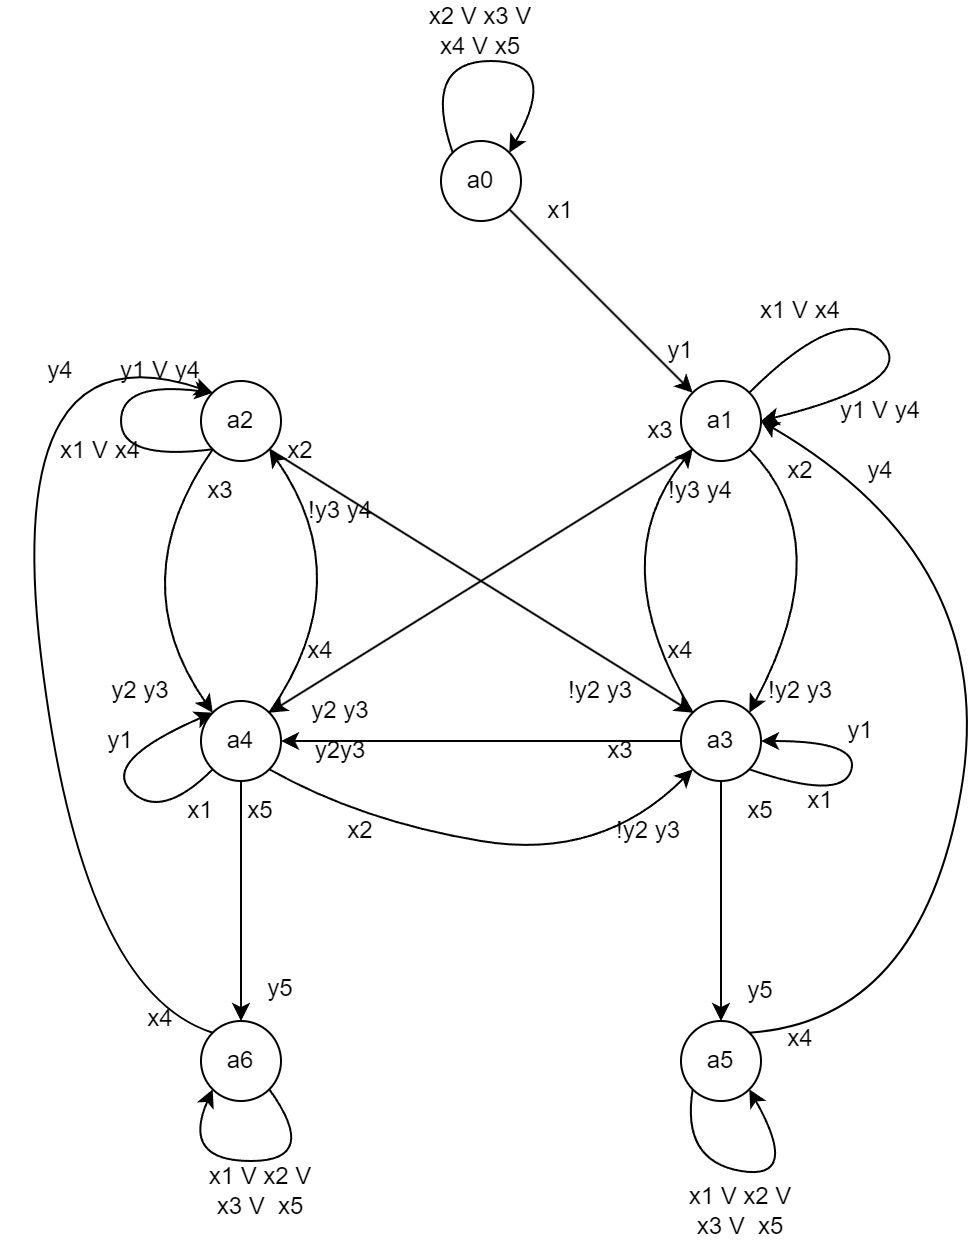

The diagram above was exported from draw.io. Its source (the exported page's mxGraphModel, read from the mxfile embedded in the PNG):
<mxGraphModel dx="705" dy="414" grid="1" gridSize="10" guides="1" tooltips="1" connect="1" arrows="1" fold="1" page="1" pageScale="1" pageWidth="827" pageHeight="1169" math="0" shadow="0">
  <root>
    <mxCell id="0" />
    <mxCell id="1" parent="0" />
    <mxCell id="U6gbGnjzzzYsf7bK20Zn-1" value="a0" style="ellipse;whiteSpace=wrap;html=1;aspect=fixed;" vertex="1" parent="1">
      <mxGeometry x="280" y="160" width="40" height="40" as="geometry" />
    </mxCell>
    <mxCell id="U6gbGnjzzzYsf7bK20Zn-2" value="a1" style="ellipse;whiteSpace=wrap;html=1;aspect=fixed;" vertex="1" parent="1">
      <mxGeometry x="400" y="280" width="40" height="40" as="geometry" />
    </mxCell>
    <mxCell id="U6gbGnjzzzYsf7bK20Zn-3" value="a2" style="ellipse;whiteSpace=wrap;html=1;aspect=fixed;" vertex="1" parent="1">
      <mxGeometry x="160" y="280" width="40" height="40" as="geometry" />
    </mxCell>
    <mxCell id="U6gbGnjzzzYsf7bK20Zn-4" value="a3" style="ellipse;whiteSpace=wrap;html=1;aspect=fixed;" vertex="1" parent="1">
      <mxGeometry x="400" y="440" width="40" height="40" as="geometry" />
    </mxCell>
    <mxCell id="U6gbGnjzzzYsf7bK20Zn-5" value="a4" style="ellipse;whiteSpace=wrap;html=1;aspect=fixed;" vertex="1" parent="1">
      <mxGeometry x="160" y="440" width="40" height="40" as="geometry" />
    </mxCell>
    <mxCell id="U6gbGnjzzzYsf7bK20Zn-6" value="a5" style="ellipse;whiteSpace=wrap;html=1;aspect=fixed;" vertex="1" parent="1">
      <mxGeometry x="400" y="600" width="40" height="40" as="geometry" />
    </mxCell>
    <mxCell id="U6gbGnjzzzYsf7bK20Zn-7" value="a6" style="ellipse;whiteSpace=wrap;html=1;aspect=fixed;" vertex="1" parent="1">
      <mxGeometry x="160" y="600" width="40" height="40" as="geometry" />
    </mxCell>
    <mxCell id="U6gbGnjzzzYsf7bK20Zn-8" value="" style="endArrow=classic;html=1;rounded=0;exitX=1;exitY=1;exitDx=0;exitDy=0;entryX=0;entryY=0;entryDx=0;entryDy=0;" edge="1" parent="1" source="U6gbGnjzzzYsf7bK20Zn-1" target="U6gbGnjzzzYsf7bK20Zn-2">
      <mxGeometry width="50" height="50" relative="1" as="geometry">
        <mxPoint x="360" y="270" as="sourcePoint" />
        <mxPoint x="410" y="220" as="targetPoint" />
      </mxGeometry>
    </mxCell>
    <mxCell id="U6gbGnjzzzYsf7bK20Zn-9" value="" style="curved=1;endArrow=classic;html=1;rounded=0;exitX=0;exitY=0;exitDx=0;exitDy=0;entryX=1;entryY=0;entryDx=0;entryDy=0;" edge="1" parent="1" source="U6gbGnjzzzYsf7bK20Zn-1" target="U6gbGnjzzzYsf7bK20Zn-1">
      <mxGeometry width="50" height="50" relative="1" as="geometry">
        <mxPoint x="360" y="270" as="sourcePoint" />
        <mxPoint x="410" y="220" as="targetPoint" />
        <Array as="points">
          <mxPoint x="270" y="120" />
          <mxPoint x="340" y="120" />
        </Array>
      </mxGeometry>
    </mxCell>
    <mxCell id="U6gbGnjzzzYsf7bK20Zn-10" value="x1" style="text;html=1;strokeColor=none;fillColor=none;align=center;verticalAlign=middle;whiteSpace=wrap;rounded=0;" vertex="1" parent="1">
      <mxGeometry x="310" y="180" width="60" height="30" as="geometry" />
    </mxCell>
    <mxCell id="U6gbGnjzzzYsf7bK20Zn-11" value="y1" style="text;html=1;strokeColor=none;fillColor=none;align=center;verticalAlign=middle;whiteSpace=wrap;rounded=0;" vertex="1" parent="1">
      <mxGeometry x="370" y="250" width="60" height="30" as="geometry" />
    </mxCell>
    <mxCell id="U6gbGnjzzzYsf7bK20Zn-13" value="x2 V x3 V x4 V x5" style="text;html=1;strokeColor=none;fillColor=none;align=center;verticalAlign=middle;whiteSpace=wrap;rounded=0;" vertex="1" parent="1">
      <mxGeometry x="270" y="90" width="60" height="30" as="geometry" />
    </mxCell>
    <mxCell id="U6gbGnjzzzYsf7bK20Zn-14" value="" style="curved=1;endArrow=classic;html=1;rounded=0;exitX=1;exitY=1;exitDx=0;exitDy=0;entryX=1;entryY=0;entryDx=0;entryDy=0;" edge="1" parent="1" source="U6gbGnjzzzYsf7bK20Zn-2" target="U6gbGnjzzzYsf7bK20Zn-4">
      <mxGeometry width="50" height="50" relative="1" as="geometry">
        <mxPoint x="310" y="420" as="sourcePoint" />
        <mxPoint x="360" y="370" as="targetPoint" />
        <Array as="points">
          <mxPoint x="480" y="360" />
        </Array>
      </mxGeometry>
    </mxCell>
    <mxCell id="U6gbGnjzzzYsf7bK20Zn-15" value="" style="curved=1;endArrow=classic;html=1;rounded=0;exitX=1;exitY=0;exitDx=0;exitDy=0;entryX=1;entryY=0.5;entryDx=0;entryDy=0;" edge="1" parent="1" source="U6gbGnjzzzYsf7bK20Zn-2" target="U6gbGnjzzzYsf7bK20Zn-2">
      <mxGeometry width="50" height="50" relative="1" as="geometry">
        <mxPoint x="510" y="270" as="sourcePoint" />
        <mxPoint x="560" y="220" as="targetPoint" />
        <Array as="points">
          <mxPoint x="480" y="240" />
          <mxPoint x="520" y="280" />
        </Array>
      </mxGeometry>
    </mxCell>
    <mxCell id="U6gbGnjzzzYsf7bK20Zn-16" value="x1 V x4" style="text;html=1;strokeColor=none;fillColor=none;align=center;verticalAlign=middle;whiteSpace=wrap;rounded=0;" vertex="1" parent="1">
      <mxGeometry x="430" y="230" width="60" height="30" as="geometry" />
    </mxCell>
    <mxCell id="U6gbGnjzzzYsf7bK20Zn-17" value="y1 V y4" style="text;html=1;strokeColor=none;fillColor=none;align=center;verticalAlign=middle;whiteSpace=wrap;rounded=0;" vertex="1" parent="1">
      <mxGeometry x="470" y="280" width="60" height="30" as="geometry" />
    </mxCell>
    <mxCell id="U6gbGnjzzzYsf7bK20Zn-18" value="x2" style="text;html=1;strokeColor=none;fillColor=none;align=center;verticalAlign=middle;whiteSpace=wrap;rounded=0;" vertex="1" parent="1">
      <mxGeometry x="430" y="310" width="60" height="30" as="geometry" />
    </mxCell>
    <mxCell id="U6gbGnjzzzYsf7bK20Zn-19" value="!y2 y3" style="text;html=1;strokeColor=none;fillColor=none;align=center;verticalAlign=middle;whiteSpace=wrap;rounded=0;" vertex="1" parent="1">
      <mxGeometry x="430" y="420" width="60" height="30" as="geometry" />
    </mxCell>
    <mxCell id="U6gbGnjzzzYsf7bK20Zn-20" value="" style="endArrow=classic;html=1;rounded=0;exitX=0;exitY=1;exitDx=0;exitDy=0;entryX=1;entryY=0;entryDx=0;entryDy=0;" edge="1" parent="1" source="U6gbGnjzzzYsf7bK20Zn-2" target="U6gbGnjzzzYsf7bK20Zn-5">
      <mxGeometry width="50" height="50" relative="1" as="geometry">
        <mxPoint x="320" y="410" as="sourcePoint" />
        <mxPoint x="370" y="360" as="targetPoint" />
      </mxGeometry>
    </mxCell>
    <mxCell id="U6gbGnjzzzYsf7bK20Zn-21" value="x3" style="text;html=1;strokeColor=none;fillColor=none;align=center;verticalAlign=middle;whiteSpace=wrap;rounded=0;" vertex="1" parent="1">
      <mxGeometry x="360" y="290" width="60" height="30" as="geometry" />
    </mxCell>
    <mxCell id="U6gbGnjzzzYsf7bK20Zn-22" value="y2 y3" style="text;html=1;strokeColor=none;fillColor=none;align=center;verticalAlign=middle;whiteSpace=wrap;rounded=0;" vertex="1" parent="1">
      <mxGeometry x="200" y="430" width="60" height="30" as="geometry" />
    </mxCell>
    <mxCell id="U6gbGnjzzzYsf7bK20Zn-23" value="" style="curved=1;endArrow=classic;html=1;rounded=0;entryX=0;entryY=0;entryDx=0;entryDy=0;exitX=0;exitY=1;exitDx=0;exitDy=0;" edge="1" parent="1" source="U6gbGnjzzzYsf7bK20Zn-3" target="U6gbGnjzzzYsf7bK20Zn-3">
      <mxGeometry width="50" height="50" relative="1" as="geometry">
        <mxPoint x="220" y="380" as="sourcePoint" />
        <mxPoint x="270" y="330" as="targetPoint" />
        <Array as="points">
          <mxPoint x="120" y="320" />
          <mxPoint x="120" y="280" />
        </Array>
      </mxGeometry>
    </mxCell>
    <mxCell id="U6gbGnjzzzYsf7bK20Zn-24" value="x1 V x4" style="text;html=1;strokeColor=none;fillColor=none;align=center;verticalAlign=middle;whiteSpace=wrap;rounded=0;" vertex="1" parent="1">
      <mxGeometry x="80" y="300" width="60" height="30" as="geometry" />
    </mxCell>
    <mxCell id="U6gbGnjzzzYsf7bK20Zn-25" value="y1 V y4" style="text;html=1;strokeColor=none;fillColor=none;align=center;verticalAlign=middle;whiteSpace=wrap;rounded=0;" vertex="1" parent="1">
      <mxGeometry x="110" y="260" width="60" height="30" as="geometry" />
    </mxCell>
    <mxCell id="U6gbGnjzzzYsf7bK20Zn-26" value="" style="curved=1;endArrow=classic;html=1;rounded=0;exitX=0;exitY=1;exitDx=0;exitDy=0;entryX=0;entryY=0;entryDx=0;entryDy=0;" edge="1" parent="1" source="U6gbGnjzzzYsf7bK20Zn-3" target="U6gbGnjzzzYsf7bK20Zn-5">
      <mxGeometry width="50" height="50" relative="1" as="geometry">
        <mxPoint x="220" y="380" as="sourcePoint" />
        <mxPoint x="270" y="330" as="targetPoint" />
        <Array as="points">
          <mxPoint x="120" y="380" />
        </Array>
      </mxGeometry>
    </mxCell>
    <mxCell id="U6gbGnjzzzYsf7bK20Zn-27" value="x3" style="text;html=1;strokeColor=none;fillColor=none;align=center;verticalAlign=middle;whiteSpace=wrap;rounded=0;" vertex="1" parent="1">
      <mxGeometry x="140" y="320" width="60" height="30" as="geometry" />
    </mxCell>
    <mxCell id="U6gbGnjzzzYsf7bK20Zn-28" value="y2 y3" style="text;html=1;strokeColor=none;fillColor=none;align=center;verticalAlign=middle;whiteSpace=wrap;rounded=0;" vertex="1" parent="1">
      <mxGeometry x="100" y="420" width="60" height="30" as="geometry" />
    </mxCell>
    <mxCell id="U6gbGnjzzzYsf7bK20Zn-29" value="" style="endArrow=classic;html=1;rounded=0;exitX=1;exitY=1;exitDx=0;exitDy=0;entryX=0;entryY=0;entryDx=0;entryDy=0;" edge="1" parent="1" source="U6gbGnjzzzYsf7bK20Zn-3" target="U6gbGnjzzzYsf7bK20Zn-4">
      <mxGeometry width="50" height="50" relative="1" as="geometry">
        <mxPoint x="220" y="380" as="sourcePoint" />
        <mxPoint x="270" y="330" as="targetPoint" />
      </mxGeometry>
    </mxCell>
    <mxCell id="U6gbGnjzzzYsf7bK20Zn-31" value="!y2 y3" style="text;html=1;strokeColor=none;fillColor=none;align=center;verticalAlign=middle;whiteSpace=wrap;rounded=0;" vertex="1" parent="1">
      <mxGeometry x="330" y="420" width="60" height="30" as="geometry" />
    </mxCell>
    <mxCell id="U6gbGnjzzzYsf7bK20Zn-32" value="x2" style="text;html=1;strokeColor=none;fillColor=none;align=center;verticalAlign=middle;whiteSpace=wrap;rounded=0;" vertex="1" parent="1">
      <mxGeometry x="180" y="300" width="60" height="30" as="geometry" />
    </mxCell>
    <mxCell id="U6gbGnjzzzYsf7bK20Zn-33" value="" style="curved=1;endArrow=classic;html=1;rounded=0;exitX=1;exitY=0;exitDx=0;exitDy=0;entryX=1;entryY=1;entryDx=0;entryDy=0;" edge="1" parent="1" source="U6gbGnjzzzYsf7bK20Zn-5" target="U6gbGnjzzzYsf7bK20Zn-3">
      <mxGeometry width="50" height="50" relative="1" as="geometry">
        <mxPoint x="220" y="380" as="sourcePoint" />
        <mxPoint x="210" y="360" as="targetPoint" />
        <Array as="points">
          <mxPoint x="240" y="380" />
        </Array>
      </mxGeometry>
    </mxCell>
    <mxCell id="U6gbGnjzzzYsf7bK20Zn-34" value="x4" style="text;html=1;strokeColor=none;fillColor=none;align=center;verticalAlign=middle;whiteSpace=wrap;rounded=0;" vertex="1" parent="1">
      <mxGeometry x="190" y="400" width="60" height="30" as="geometry" />
    </mxCell>
    <mxCell id="U6gbGnjzzzYsf7bK20Zn-35" value="!y3 y4" style="text;html=1;strokeColor=none;fillColor=none;align=center;verticalAlign=middle;whiteSpace=wrap;rounded=0;" vertex="1" parent="1">
      <mxGeometry x="200" y="330" width="60" height="30" as="geometry" />
    </mxCell>
    <mxCell id="U6gbGnjzzzYsf7bK20Zn-36" value="!y3 y4" style="text;html=1;strokeColor=none;fillColor=none;align=center;verticalAlign=middle;whiteSpace=wrap;rounded=0;" vertex="1" parent="1">
      <mxGeometry x="380" y="320" width="60" height="30" as="geometry" />
    </mxCell>
    <mxCell id="U6gbGnjzzzYsf7bK20Zn-37" value="" style="curved=1;endArrow=classic;html=1;rounded=0;exitX=0;exitY=0;exitDx=0;exitDy=0;entryX=0;entryY=1;entryDx=0;entryDy=0;" edge="1" parent="1" source="U6gbGnjzzzYsf7bK20Zn-4" target="U6gbGnjzzzYsf7bK20Zn-2">
      <mxGeometry width="50" height="50" relative="1" as="geometry">
        <mxPoint x="320" y="390" as="sourcePoint" />
        <mxPoint x="420" y="340" as="targetPoint" />
        <Array as="points">
          <mxPoint x="360" y="370" />
        </Array>
      </mxGeometry>
    </mxCell>
    <mxCell id="U6gbGnjzzzYsf7bK20Zn-38" value="x4" style="text;html=1;strokeColor=none;fillColor=none;align=center;verticalAlign=middle;whiteSpace=wrap;rounded=0;" vertex="1" parent="1">
      <mxGeometry x="370" y="400" width="60" height="30" as="geometry" />
    </mxCell>
    <mxCell id="U6gbGnjzzzYsf7bK20Zn-39" value="" style="endArrow=classic;html=1;rounded=0;exitX=0.5;exitY=1;exitDx=0;exitDy=0;entryX=0.5;entryY=0;entryDx=0;entryDy=0;" edge="1" parent="1" source="U6gbGnjzzzYsf7bK20Zn-4" target="U6gbGnjzzzYsf7bK20Zn-6">
      <mxGeometry width="50" height="50" relative="1" as="geometry">
        <mxPoint x="250" y="550" as="sourcePoint" />
        <mxPoint x="300" y="500" as="targetPoint" />
      </mxGeometry>
    </mxCell>
    <mxCell id="U6gbGnjzzzYsf7bK20Zn-40" value="" style="endArrow=classic;html=1;rounded=0;exitX=0.5;exitY=1;exitDx=0;exitDy=0;entryX=0.5;entryY=0;entryDx=0;entryDy=0;" edge="1" parent="1">
      <mxGeometry width="50" height="50" relative="1" as="geometry">
        <mxPoint x="180" y="480" as="sourcePoint" />
        <mxPoint x="180" y="600" as="targetPoint" />
      </mxGeometry>
    </mxCell>
    <mxCell id="U6gbGnjzzzYsf7bK20Zn-42" value="x5" style="text;html=1;strokeColor=none;fillColor=none;align=center;verticalAlign=middle;whiteSpace=wrap;rounded=0;" vertex="1" parent="1">
      <mxGeometry x="160" y="480" width="60" height="30" as="geometry" />
    </mxCell>
    <mxCell id="U6gbGnjzzzYsf7bK20Zn-43" value="x5" style="text;html=1;strokeColor=none;fillColor=none;align=center;verticalAlign=middle;whiteSpace=wrap;rounded=0;" vertex="1" parent="1">
      <mxGeometry x="410" y="480" width="60" height="30" as="geometry" />
    </mxCell>
    <mxCell id="U6gbGnjzzzYsf7bK20Zn-44" value="y5" style="text;html=1;strokeColor=none;fillColor=none;align=center;verticalAlign=middle;whiteSpace=wrap;rounded=0;" vertex="1" parent="1">
      <mxGeometry x="410" y="570" width="60" height="30" as="geometry" />
    </mxCell>
    <mxCell id="U6gbGnjzzzYsf7bK20Zn-45" value="y5" style="text;html=1;strokeColor=none;fillColor=none;align=center;verticalAlign=middle;whiteSpace=wrap;rounded=0;" vertex="1" parent="1">
      <mxGeometry x="170" y="569" width="60" height="30" as="geometry" />
    </mxCell>
    <mxCell id="U6gbGnjzzzYsf7bK20Zn-46" value="" style="curved=1;endArrow=classic;html=1;rounded=0;exitX=1;exitY=1;exitDx=0;exitDy=0;entryX=0;entryY=1;entryDx=0;entryDy=0;" edge="1" parent="1" source="U6gbGnjzzzYsf7bK20Zn-7" target="U6gbGnjzzzYsf7bK20Zn-7">
      <mxGeometry width="50" height="50" relative="1" as="geometry">
        <mxPoint x="50" y="634" as="sourcePoint" />
        <mxPoint x="100" y="584" as="targetPoint" />
        <Array as="points">
          <mxPoint x="220" y="670" />
          <mxPoint x="150" y="670" />
        </Array>
      </mxGeometry>
    </mxCell>
    <mxCell id="U6gbGnjzzzYsf7bK20Zn-47" value="" style="curved=1;endArrow=classic;html=1;rounded=0;exitX=0;exitY=1;exitDx=0;exitDy=0;entryX=1;entryY=1;entryDx=0;entryDy=0;" edge="1" parent="1" source="U6gbGnjzzzYsf7bK20Zn-6" target="U6gbGnjzzzYsf7bK20Zn-6">
      <mxGeometry width="50" height="50" relative="1" as="geometry">
        <mxPoint x="330" y="649" as="sourcePoint" />
        <mxPoint x="380" y="599" as="targetPoint" />
        <Array as="points">
          <mxPoint x="400" y="670" />
          <mxPoint x="460" y="680" />
        </Array>
      </mxGeometry>
    </mxCell>
    <mxCell id="U6gbGnjzzzYsf7bK20Zn-48" value="" style="curved=1;endArrow=classic;html=1;rounded=0;exitX=0;exitY=0;exitDx=0;exitDy=0;entryX=0;entryY=0;entryDx=0;entryDy=0;" edge="1" parent="1" source="U6gbGnjzzzYsf7bK20Zn-7" target="U6gbGnjzzzYsf7bK20Zn-3">
      <mxGeometry width="50" height="50" relative="1" as="geometry">
        <mxPoint x="210" y="584.5" as="sourcePoint" />
        <mxPoint x="260" y="534.5" as="targetPoint" />
        <Array as="points">
          <mxPoint x="100" y="585" />
          <mxPoint x="60" y="250" />
        </Array>
      </mxGeometry>
    </mxCell>
    <mxCell id="U6gbGnjzzzYsf7bK20Zn-49" value="" style="curved=1;endArrow=classic;html=1;rounded=0;exitX=1;exitY=0;exitDx=0;exitDy=0;entryX=1;entryY=0.5;entryDx=0;entryDy=0;" edge="1" parent="1" source="U6gbGnjzzzYsf7bK20Zn-6" target="U6gbGnjzzzYsf7bK20Zn-2">
      <mxGeometry width="50" height="50" relative="1" as="geometry">
        <mxPoint x="320" y="585" as="sourcePoint" />
        <mxPoint x="370" y="535" as="targetPoint" />
        <Array as="points">
          <mxPoint x="520" y="600" />
          <mxPoint x="560" y="370" />
        </Array>
      </mxGeometry>
    </mxCell>
    <mxCell id="U6gbGnjzzzYsf7bK20Zn-50" value="x4" style="text;html=1;strokeColor=none;fillColor=none;align=center;verticalAlign=middle;whiteSpace=wrap;rounded=0;" vertex="1" parent="1">
      <mxGeometry x="110" y="584" width="60" height="30" as="geometry" />
    </mxCell>
    <mxCell id="U6gbGnjzzzYsf7bK20Zn-51" value="x4" style="text;html=1;strokeColor=none;fillColor=none;align=center;verticalAlign=middle;whiteSpace=wrap;rounded=0;" vertex="1" parent="1">
      <mxGeometry x="430" y="594" width="60" height="30" as="geometry" />
    </mxCell>
    <mxCell id="U6gbGnjzzzYsf7bK20Zn-52" value="y4" style="text;html=1;strokeColor=none;fillColor=none;align=center;verticalAlign=middle;whiteSpace=wrap;rounded=0;" vertex="1" parent="1">
      <mxGeometry x="60" y="260" width="60" height="30" as="geometry" />
    </mxCell>
    <mxCell id="U6gbGnjzzzYsf7bK20Zn-53" value="y4" style="text;html=1;strokeColor=none;fillColor=none;align=center;verticalAlign=middle;whiteSpace=wrap;rounded=0;" vertex="1" parent="1">
      <mxGeometry x="470" y="310" width="60" height="30" as="geometry" />
    </mxCell>
    <mxCell id="U6gbGnjzzzYsf7bK20Zn-54" value="x1 V x2 V x3 V&amp;nbsp; x5" style="text;html=1;strokeColor=none;fillColor=none;align=center;verticalAlign=middle;whiteSpace=wrap;rounded=0;" vertex="1" parent="1">
      <mxGeometry x="160" y="670" width="60" height="30" as="geometry" />
    </mxCell>
    <mxCell id="U6gbGnjzzzYsf7bK20Zn-55" value="x1 V x2 V x3 V&amp;nbsp; x5" style="text;html=1;strokeColor=none;fillColor=none;align=center;verticalAlign=middle;whiteSpace=wrap;rounded=0;" vertex="1" parent="1">
      <mxGeometry x="400" y="680" width="60" height="30" as="geometry" />
    </mxCell>
    <mxCell id="U6gbGnjzzzYsf7bK20Zn-57" value="" style="curved=1;endArrow=classic;html=1;rounded=0;exitX=0;exitY=1;exitDx=0;exitDy=0;entryX=0;entryY=0;entryDx=0;entryDy=0;" edge="1" parent="1" source="U6gbGnjzzzYsf7bK20Zn-5" target="U6gbGnjzzzYsf7bK20Zn-5">
      <mxGeometry width="50" height="50" relative="1" as="geometry">
        <mxPoint x="200" y="480" as="sourcePoint" />
        <mxPoint x="250" y="430" as="targetPoint" />
        <Array as="points">
          <mxPoint x="140" y="500" />
          <mxPoint x="110" y="470" />
        </Array>
      </mxGeometry>
    </mxCell>
    <mxCell id="U6gbGnjzzzYsf7bK20Zn-58" value="y1" style="text;html=1;strokeColor=none;fillColor=none;align=center;verticalAlign=middle;whiteSpace=wrap;rounded=0;" vertex="1" parent="1">
      <mxGeometry x="90" y="445" width="60" height="30" as="geometry" />
    </mxCell>
    <mxCell id="U6gbGnjzzzYsf7bK20Zn-60" value="x1" style="text;html=1;strokeColor=none;fillColor=none;align=center;verticalAlign=middle;whiteSpace=wrap;rounded=0;" vertex="1" parent="1">
      <mxGeometry x="130" y="480" width="60" height="30" as="geometry" />
    </mxCell>
    <mxCell id="U6gbGnjzzzYsf7bK20Zn-61" value="" style="curved=1;endArrow=classic;html=1;rounded=0;exitX=1;exitY=1;exitDx=0;exitDy=0;entryX=1;entryY=0.5;entryDx=0;entryDy=0;" edge="1" parent="1" source="U6gbGnjzzzYsf7bK20Zn-4" target="U6gbGnjzzzYsf7bK20Zn-4">
      <mxGeometry width="50" height="50" relative="1" as="geometry">
        <mxPoint x="340" y="480" as="sourcePoint" />
        <mxPoint x="390" y="430" as="targetPoint" />
        <Array as="points">
          <mxPoint x="480" y="490" />
          <mxPoint x="490" y="460" />
        </Array>
      </mxGeometry>
    </mxCell>
    <mxCell id="U6gbGnjzzzYsf7bK20Zn-62" value="x1" style="text;html=1;strokeColor=none;fillColor=none;align=center;verticalAlign=middle;whiteSpace=wrap;rounded=0;" vertex="1" parent="1">
      <mxGeometry x="440" y="475" width="60" height="30" as="geometry" />
    </mxCell>
    <mxCell id="U6gbGnjzzzYsf7bK20Zn-63" value="y1" style="text;html=1;strokeColor=none;fillColor=none;align=center;verticalAlign=middle;whiteSpace=wrap;rounded=0;" vertex="1" parent="1">
      <mxGeometry x="460" y="440" width="60" height="30" as="geometry" />
    </mxCell>
    <mxCell id="U6gbGnjzzzYsf7bK20Zn-64" value="" style="endArrow=classic;html=1;rounded=0;exitX=0;exitY=0.5;exitDx=0;exitDy=0;entryX=1;entryY=0.5;entryDx=0;entryDy=0;" edge="1" parent="1" source="U6gbGnjzzzYsf7bK20Zn-4" target="U6gbGnjzzzYsf7bK20Zn-5">
      <mxGeometry width="50" height="50" relative="1" as="geometry">
        <mxPoint x="300" y="480" as="sourcePoint" />
        <mxPoint x="350" y="430" as="targetPoint" />
      </mxGeometry>
    </mxCell>
    <mxCell id="U6gbGnjzzzYsf7bK20Zn-65" value="x3" style="text;html=1;strokeColor=none;fillColor=none;align=center;verticalAlign=middle;whiteSpace=wrap;rounded=0;" vertex="1" parent="1">
      <mxGeometry x="340" y="450" width="60" height="30" as="geometry" />
    </mxCell>
    <mxCell id="U6gbGnjzzzYsf7bK20Zn-66" value="y2y3" style="text;html=1;strokeColor=none;fillColor=none;align=center;verticalAlign=middle;whiteSpace=wrap;rounded=0;" vertex="1" parent="1">
      <mxGeometry x="200" y="450" width="60" height="30" as="geometry" />
    </mxCell>
    <mxCell id="U6gbGnjzzzYsf7bK20Zn-67" value="" style="curved=1;endArrow=classic;html=1;rounded=0;exitX=1;exitY=1;exitDx=0;exitDy=0;entryX=0;entryY=1;entryDx=0;entryDy=0;" edge="1" parent="1" source="U6gbGnjzzzYsf7bK20Zn-5" target="U6gbGnjzzzYsf7bK20Zn-4">
      <mxGeometry width="50" height="50" relative="1" as="geometry">
        <mxPoint x="260" y="460" as="sourcePoint" />
        <mxPoint x="310" y="410" as="targetPoint" />
        <Array as="points">
          <mxPoint x="240" y="500" />
          <mxPoint x="360" y="520" />
        </Array>
      </mxGeometry>
    </mxCell>
    <mxCell id="U6gbGnjzzzYsf7bK20Zn-68" value="x2" style="text;html=1;strokeColor=none;fillColor=none;align=center;verticalAlign=middle;whiteSpace=wrap;rounded=0;" vertex="1" parent="1">
      <mxGeometry x="210" y="490" width="60" height="30" as="geometry" />
    </mxCell>
    <mxCell id="U6gbGnjzzzYsf7bK20Zn-69" value="!y2 y3" style="text;html=1;strokeColor=none;fillColor=none;align=center;verticalAlign=middle;whiteSpace=wrap;rounded=0;" vertex="1" parent="1">
      <mxGeometry x="354" y="490" width="60" height="30" as="geometry" />
    </mxCell>
  </root>
</mxGraphModel>